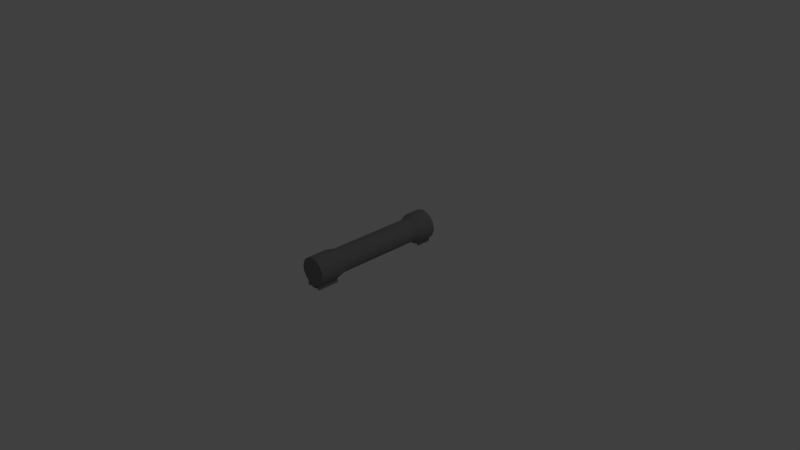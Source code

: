 # Source: Scope.blend  (saved by Blender 2.71.0; exported with 4.5.12 LTS)
import bpy
from mathutils import Matrix  # noqa: F401  (used for matrix-valued properties, if any)

bpy.ops.wm.read_factory_settings(use_empty=True)
scene = bpy.context.scene
scene.name = 'Scene'

# ---- collections
col_collection_1 = bpy.data.collections.new('Collection 1'); scene.collection.children.link(col_collection_1)

# ---- materials (node trees are filled in below, after node groups)
mat_scope = bpy.data.materials.new('Scope')
mat_scope.alpha_threshold = 0.0
mat_scope.use_transparent_shadow = False
mat_scope.diffuse_color = (0.2266, 0.2266, 0.2266, 1.0)
mat_scope.roughness = 0.5
mat_scope.line_color = (0.0, 0.0, 0.0, 1.0)
mat_scopeglass = bpy.data.materials.new('ScopeGlass')
mat_scopeglass.alpha_threshold = 0.0
mat_scopeglass.use_transparent_shadow = False
mat_scopeglass.roughness = 0.5
mat_scopeglass.line_color = (0.0, 0.0, 0.0, 1.0)
mat_scope_black = bpy.data.materials.new('Scope.Black')
mat_scope_black.alpha_threshold = 0.0
mat_scope_black.use_transparent_shadow = False
mat_scope_black.diffuse_color = (0.0, 0.0, 0.0, 1.0)
mat_scope_black.roughness = 0.5
mat_scope_black.line_color = (0.0, 0.0, 0.0, 1.0)

# ---- material node trees

# ---- world
world_world = bpy.data.worlds.new('World'); scene.world = world_world
world_world.color = (0.05088, 0.05088, 0.05088)
world_world.use_sun_shadow = False
world_world.sun_shadow_jitter_overblur = 0.0
world_world.cycles.sampling_method = 'MANUAL'
world_world.cycles.sample_map_resolution = 256

# ---- cameras
cam_camera = bpy.data.cameras.new('Camera')
cam_camera.clip_end = 100.0
cam_camera.lens = 35.0
cam_camera.sensor_width = 32.0
cam_camera.sensor_height = 18.0
cam_camera.ortho_scale = 7.314
cam_camera.dof.focus_distance = 0.0
cam_camera.dof.aperture_fstop = 128.0

# ---- lights
light_lamp = bpy.data.lights.new('Lamp', 'POINT')
light_lamp.transmission_factor = 0.0
light_lamp.cutoff_distance = 30.0
light_lamp.energy = 100.0
light_lamp.shadow_buffer_clip_start = 1.001
light_lamp.shadow_soft_size = 0.1
light_lamp.shadow_maximum_resolution = 0.006
light_lamp.use_absolute_resolution = True
light_lamp.cycles.use_multiple_importance_sampling = False

# ---- meshes
me_cylinder_001 = bpy.data.meshes.new('Cylinder.001')
me_cylinder_001.from_pydata([(0.0, 1.0, -1.0), (0.0, 1.0, 1.0), (0.1951, 0.9808, -1.0), (0.1951, 0.9808, 1.0), (0.3827, 0.9239, -1.0), (0.3827, 0.9239, 1.0), (0.5556, 0.8315, -1.0), (0.5556, 0.8315, 1.0), (0.7071, 0.7071, -1.0), (0.7071, 0.7071, 1.0), (0.8315, 0.5556, -1.0), (0.8315, 0.5556, 1.0), (0.9239, 0.3827, -1.0), (0.9239, 0.3827, 1.0), (0.9808, 0.1951, -1.0), (0.9808, 0.1951, 1.0), (1.0, 7.55e-08, -1.0), (1.0, 7.55e-08, 1.0), (0.9808, -0.1951, -1.0), (0.9808, -0.1951, 1.0), (0.9239, -0.3827, -1.0), (0.9239, -0.3827, 1.0), (0.8315, -0.5556, -1.0), (0.8315, -0.5556, 1.0), (0.7071, -0.7071, -1.0), (0.7071, -0.7071, 1.0), (0.5556, -0.8315, -1.0), (0.5556, -0.8315, 1.0), (0.3827, -0.9239, -1.0), (0.3827, -0.9239, 1.0), (0.1951, -0.9808, -1.0), (0.1951, -0.9808, 1.0), (-3.258e-07, -1.0, -1.0), (-3.258e-07, -1.0, 1.0), (-0.1951, -0.9808, -1.0), (-0.1951, -0.9808, 1.0), (-0.3827, -0.9239, -1.0), (-0.3827, -0.9239, 1.0), (-0.5556, -0.8315, -1.0), (-0.5556, -0.8315, 1.0), (-0.7071, -0.7071, -1.0), (-0.7071, -0.7071, 1.0), (-0.8315, -0.5556, -1.0), (-0.8315, -0.5556, 1.0), (-0.9239, -0.3827, -1.0), (-0.9239, -0.3827, 1.0), (-0.9808, -0.1951, -1.0), (-0.9808, -0.1951, 1.0), (-1.0, 9.656e-07, -1.0), (-1.0, 9.656e-07, 1.0), (-0.9808, 0.1951, -1.0), (-0.9808, 0.1951, 1.0), (-0.9239, 0.3827, -1.0), (-0.9239, 0.3827, 1.0), (-0.8315, 0.5556, -1.0), (-0.8315, 0.5556, 1.0), (-0.7071, 0.7071, -1.0), (-0.7071, 0.7071, 1.0), (-0.5556, 0.8315, -1.0), (-0.5556, 0.8315, 1.0), (-0.3827, 0.9239, -1.0), (-0.3827, 0.9239, 1.0), (-0.1951, 0.9808, -1.0), (-0.1951, 0.9808, 1.0), (-1.665e-07, 1.17, 1.195), (0.2283, 1.148, 1.195), (0.4478, 1.081, 1.195), (0.6501, 0.973, 1.195), (0.8275, 0.8275, 1.195), (0.973, 0.6501, 1.195), (1.081, 0.4478, 1.195), (1.148, 0.2283, 1.195), (1.17, 9.886e-08, 1.195), (1.148, -0.2283, 1.195), (1.081, -0.4478, 1.195), (0.973, -0.6501, 1.195), (0.8275, -0.8275, 1.195), (0.6501, -0.973, 1.195), (0.4478, -1.081, 1.195), (0.2283, -1.148, 1.195), (-5.478e-07, -1.17, 1.195), (-0.2283, -1.148, 1.195), (-0.4478, -1.081, 1.195), (-0.6501, -0.973, 1.195), (-0.8275, -0.8275, 1.195), (-0.973, -0.6501, 1.195), (-1.081, -0.4478, 1.195), (-1.148, -0.2283, 1.195), (-1.17, 1.14e-06, 1.195), (-1.148, 0.2283, 1.195), (-1.081, 0.4478, 1.195), (-0.973, 0.6501, 1.195), (-0.8275, 0.8275, 1.195), (-0.6501, 0.973, 1.195), (-0.4478, 1.081, 1.195), (-0.2283, 1.148, 1.195), (-1.764e-07, 1.17, 1.693), (0.2283, 1.148, 1.693), (0.4478, 1.081, 1.693), (0.6501, 0.973, 1.693), (0.8275, 0.8275, 1.693), (0.973, 0.6501, 1.693), (1.081, 0.4478, 1.693), (1.148, 0.2283, 1.693), (1.17, 9.494e-07, 1.693), (1.148, -0.2283, 1.693), (1.081, -0.4478, 1.693), (0.973, -0.6501, 1.693), (0.8275, -0.8275, 1.693), (0.6501, -0.973, 1.693), (0.4478, -1.081, 1.693), (0.2283, -1.148, 1.693), (-5.577e-07, -1.17, 1.693), (-0.2283, -1.148, 1.693), (-0.4478, -1.081, 1.693), (-0.6501, -0.973, 1.693), (-0.8275, -0.8274, 1.693), (-0.973, -0.6501, 1.693), (-1.081, -0.4478, 1.693), (-1.148, -0.2283, 1.693), (-1.17, 1.991e-06, 1.693), (-1.148, 0.2283, 1.693), (-1.081, 0.4478, 1.693), (-0.973, 0.6501, 1.693), (-0.8275, 0.8275, 1.693), (-0.6501, 0.973, 1.693), (-0.4478, 1.081, 1.693), (-0.2283, 1.148, 1.693), (1.132e-07, 1.275, -1.178), (0.2488, 1.251, -1.178), (0.488, 1.178, -1.178), (0.7085, 1.06, -1.178), (0.9018, 0.9018, -1.178), (1.06, 0.7085, -1.178), (1.178, 0.488, -1.178), (1.251, 0.2488, -1.178), (1.275, -3.227e-08, -1.178), (1.251, -0.2488, -1.178), (1.178, -0.488, -1.178), (1.06, -0.7085, -1.178), (0.9018, -0.9018, -1.178), (0.7085, -1.06, -1.178), (0.488, -1.178, -1.178), (0.2488, -1.251, -1.178), (-3.023e-07, -1.275, -1.178), (-0.2488, -1.251, -1.178), (-0.488, -1.178, -1.178), (-0.7085, -1.06, -1.178), (-0.9018, -0.9018, -1.178), (-1.06, -0.7085, -1.178), (-1.178, -0.488, -1.178), (-1.251, -0.2488, -1.178), (-1.275, 1.103e-06, -1.178), (-1.251, 0.2488, -1.178), (-1.178, 0.488, -1.178), (-1.06, 0.7085, -1.178), (-0.9018, 0.9018, -1.178), (-0.7085, 1.06, -1.178), (-0.488, 1.178, -1.178), (-0.2488, 1.251, -1.178), (2.26e-08, 1.275, -1.513), (0.2488, 1.251, -1.513), (0.488, 1.178, -1.513), (0.7085, 1.06, -1.513), (0.9018, 0.9018, -1.513), (1.06, 0.7085, -1.513), (1.178, 0.488, -1.513), (1.251, 0.2488, -1.513), (1.275, 6.82e-07, -1.513), (1.251, -0.2488, -1.513), (1.178, -0.488, -1.513), (1.06, -0.7085, -1.513), (0.9018, -0.9018, -1.513), (0.7085, -1.06, -1.513), (0.488, -1.178, -1.513), (0.2488, -1.251, -1.513), (-3.929e-07, -1.275, -1.513), (-0.2488, -1.251, -1.513), (-0.488, -1.178, -1.513), (-0.7085, -1.06, -1.513), (-0.9018, -0.9018, -1.513), (-1.06, -0.7085, -1.513), (-1.178, -0.488, -1.513), (-1.251, -0.2488, -1.513), (-1.275, 1.817e-06, -1.513), (-1.251, 0.2488, -1.513), (-1.178, 0.488, -1.513), (-1.06, 0.7085, -1.513), (-0.9018, 0.9018, -1.513), (-0.7085, 1.06, -1.513), (-0.488, 1.178, -1.513), (-0.2488, 1.251, -1.513), (4.582e-08, 0.9534, -1.513), (0.186, 0.9351, -1.513), (0.3648, 0.8808, -1.513), (0.5297, 0.7927, -1.513), (0.6741, 0.6741, -1.513), (0.7927, 0.5297, -1.513), (0.8808, 0.3648, -1.513), (0.9351, 0.186, -1.513), (0.9534, 7.497e-07, -1.513), (0.9351, -0.186, -1.513), (0.8808, -0.3648, -1.513), (0.7927, -0.5297, -1.513), (0.6741, -0.6741, -1.513), (0.5297, -0.7927, -1.513), (0.3648, -0.8808, -1.513), (0.186, -0.9351, -1.513), (-2.648e-07, -0.9534, -1.513), (-0.186, -0.9351, -1.513), (-0.3648, -0.8808, -1.513), (-0.5297, -0.7927, -1.513), (-0.6741, -0.6741, -1.513), (-0.7927, -0.5297, -1.513), (-0.8808, -0.3648, -1.513), (-0.9351, -0.186, -1.513), (-0.9534, 1.598e-06, -1.513), (-0.9351, 0.186, -1.513), (-0.8808, 0.3648, -1.513), (-0.7927, 0.5297, -1.513), (-0.6741, 0.6741, -1.513), (-0.5297, 0.7927, -1.513), (-0.3648, 0.8808, -1.513), (-0.186, 0.9351, -1.513), (3.971e-08, 0.9534, -1.459), (0.186, 0.9351, -1.459), (0.3648, 0.8808, -1.459), (0.5297, 0.7927, -1.459), (0.6741, 0.6741, -1.459), (0.7927, 0.5297, -1.459), (0.8808, 0.3648, -1.459), (0.9351, 0.186, -1.459), (0.9534, 5.013e-07, -1.459), (0.9351, -0.186, -1.459), (0.8808, -0.3648, -1.459), (0.7927, -0.5297, -1.459), (0.6741, -0.6741, -1.459), (0.5297, -0.7927, -1.459), (0.3648, -0.8808, -1.459), (0.186, -0.9351, -1.459), (-2.709e-07, -0.9534, -1.459), (-0.186, -0.9351, -1.459), (-0.3648, -0.8808, -1.459), (-0.5297, -0.7927, -1.459), (-0.6741, -0.6741, -1.459), (-0.7927, -0.5297, -1.459), (-0.8808, -0.3648, -1.459), (-0.9351, -0.186, -1.459), (-0.9534, 1.35e-06, -1.459), (-0.9351, 0.186, -1.459), (-0.8808, 0.3648, -1.459), (-0.7927, 0.5297, -1.459), (-0.6741, 0.6741, -1.459), (-0.5297, 0.7927, -1.459), (-0.3648, 0.8808, -1.459), (-0.186, 0.9351, -1.459), (0.6501, -1.378, 1.195), (0.4478, -1.378, 1.195), (0.2283, -1.378, 1.195), (-6.827e-07, -1.378, 1.195), (-0.2283, -1.378, 1.195), (-0.4478, -1.378, 1.195), (-0.6501, -1.378, 1.195), (0.6501, -1.378, 1.693), (0.4478, -1.378, 1.693), (0.2283, -1.378, 1.693), (-6.926e-07, -1.378, 1.693), (-0.2283, -1.378, 1.693), (-0.4478, -1.378, 1.693), (-0.6501, -1.378, 1.693), (0.7085, -1.378, -1.178), (0.488, -1.378, -1.178), (0.2488, -1.378, -1.178), (-4.372e-07, -1.378, -1.178), (-0.2488, -1.378, -1.178), (-0.488, -1.378, -1.178), (-0.7085, -1.378, -1.178), (0.7085, -1.378, -1.513), (0.488, -1.378, -1.513), (0.2488, -1.378, -1.513), (-5.278e-07, -1.378, -1.513), (-0.2488, -1.378, -1.513), (-0.488, -1.378, -1.513), (-0.7085, -1.378, -1.513), (-0.0373, -1.363, -1.454), (-0.0373, -1.363, -1.46), (0.0373, -1.363, -1.46), (0.0373, -1.363, -1.454), (-0.0373, -0.2287, -1.454), (-0.0373, -0.2287, -1.46), (0.0373, -0.2287, -1.46), (0.0373, -0.2287, -1.454), (-0.0373, 0.2514, -1.454), (-0.0373, 0.2514, -1.46), (0.0373, 0.2514, -1.46), (0.0373, 0.2514, -1.454), (-0.0373, 1.257, -1.454), (-0.0373, 1.257, -1.46), (0.0373, 1.257, -1.46), (0.0373, 1.257, -1.454), (-1.237, 0.02774, -1.454), (-1.237, 0.02774, -1.46), (-1.237, -0.04687, -1.46), (-1.237, -0.04687, -1.454), (-0.2191, 0.02774, -1.454), (-0.2191, 0.02774, -1.46), (-0.2191, -0.04687, -1.46), (-0.2191, -0.04687, -1.454), (0.2609, 0.02774, -1.454), (0.2609, 0.02774, -1.46), (0.2609, -0.04687, -1.46), (0.2609, -0.04687, -1.454), (1.312, 0.02774, -1.454), (1.312, 0.02774, -1.46), (1.312, -0.04687, -1.46), (1.312, -0.04687, -1.454)], [], [(0, 1, 3, 2), (2, 3, 5, 4), (4, 5, 7, 6), (6, 7, 9, 8), (8, 9, 11, 10), (10, 11, 13, 12), (12, 13, 15, 14), (14, 15, 17, 16), (16, 17, 19, 18), (18, 19, 21, 20), (20, 21, 23, 22), (22, 23, 25, 24), (24, 25, 27, 26), (26, 27, 29, 28), (28, 29, 31, 30), (30, 31, 33, 32), (32, 33, 35, 34), (34, 35, 37, 36), (36, 37, 39, 38), (38, 39, 41, 40), (40, 41, 43, 42), (42, 43, 45, 44), (44, 45, 47, 46), (46, 47, 49, 48), (48, 49, 51, 50), (50, 51, 53, 52), (52, 53, 55, 54), (54, 55, 57, 56), (56, 57, 59, 58), (58, 59, 61, 60), (55, 53, 90, 91), (62, 63, 1, 0), (60, 61, 63, 62), (60, 62, 159, 158), (93, 92, 124, 125), (11, 9, 68, 69), (33, 31, 79, 80), (61, 59, 93, 94), (39, 37, 82, 83), (3, 1, 64, 65), (17, 15, 71, 72), (45, 43, 85, 86), (23, 21, 74, 75), (51, 49, 88, 89), (7, 5, 66, 67), (29, 27, 77, 78), (57, 55, 91, 92), (35, 33, 80, 81), (13, 11, 69, 70), (63, 61, 94, 95), (41, 39, 83, 84), (19, 17, 72, 73), (47, 45, 86, 87), (25, 23, 75, 76), (53, 51, 89, 90), (9, 7, 67, 68), (31, 29, 78, 79), (59, 57, 92, 93), (37, 35, 81, 82), (15, 13, 70, 71), (1, 63, 95, 64), (43, 41, 84, 85), (21, 19, 73, 74), (49, 47, 87, 88), (5, 3, 65, 66), (27, 25, 76, 77), (97, 96, 127, 126, 125, 124, 123, 122, 121, 120, 119, 118, 117, 116, 115, 114, 113, 112, 111, 110, 109, 108, 107, 106, 105, 104, 103, 102, 101, 100, 99, 98), (82, 81, 113, 114), (71, 70, 102, 103), (91, 90, 122, 123), (69, 68, 100, 101), (113, 81, 260, 267), (89, 88, 120, 121), (67, 66, 98, 99), (109, 110, 264, 263), (87, 86, 118, 119), (65, 64, 96, 97), (76, 75, 107, 108), (64, 95, 127, 96), (85, 84, 116, 117), (74, 73, 105, 106), (94, 93, 125, 126), (110, 78, 257, 264), (72, 71, 103, 104), (92, 91, 123, 124), (111, 112, 266, 265), (70, 69, 101, 102), (90, 89, 121, 122), (68, 67, 99, 100), (79, 78, 110, 111), (88, 87, 119, 120), (66, 65, 97, 98), (77, 76, 108, 109), (86, 85, 117, 118), (75, 74, 106, 107), (95, 94, 126, 127), (84, 83, 115, 116), (73, 72, 104, 105), (149, 150, 182, 181), (38, 40, 148, 147), (16, 18, 137, 136), (44, 46, 151, 150), (22, 24, 140, 139), (50, 52, 154, 153), (6, 8, 132, 131), (28, 30, 143, 142), (56, 58, 157, 156), (34, 36, 146, 145), (12, 14, 135, 134), (62, 0, 128, 159), (40, 42, 149, 148), (18, 20, 138, 137), (46, 48, 152, 151), (2, 4, 130, 129), (24, 26, 141, 140), (52, 54, 155, 154), (8, 10, 133, 132), (30, 32, 144, 143), (58, 60, 158, 157), (36, 38, 147, 146), (0, 2, 129, 128), (14, 16, 136, 135), (42, 44, 150, 149), (20, 22, 139, 138), (48, 50, 153, 152), (4, 6, 131, 130), (26, 28, 142, 141), (54, 56, 156, 155), (32, 34, 145, 144), (10, 12, 134, 133), (183, 184, 216, 215), (138, 139, 171, 170), (158, 159, 191, 190), (147, 148, 180, 179), (136, 137, 169, 168), (156, 157, 189, 188), (145, 146, 178, 177), (134, 135, 167, 166), (154, 155, 187, 186), (132, 133, 165, 164), (78, 77, 256, 257), (152, 153, 185, 184), (130, 131, 163, 162), (175, 143, 272, 279), (150, 151, 183, 182), (128, 129, 161, 160), (139, 140, 172, 171), (159, 128, 160, 191), (148, 149, 181, 180), (137, 138, 170, 169), (157, 158, 190, 189), (80, 79, 258, 259), (135, 136, 168, 167), (155, 156, 188, 187), (178, 146, 275, 282), (133, 134, 166, 165), (153, 154, 186, 185), (131, 132, 164, 163), (142, 143, 175, 174), (151, 152, 184, 183), (129, 130, 162, 161), (140, 141, 173, 172), (217, 218, 250, 249), (161, 162, 194, 193), (172, 173, 205, 204), (181, 182, 214, 213), (170, 171, 203, 202), (190, 191, 223, 222), (179, 180, 212, 211), (168, 169, 201, 200), (188, 189, 221, 220), (177, 178, 210, 209), (166, 167, 199, 198), (186, 187, 219, 218), (164, 165, 197, 196), (175, 176, 208, 207), (184, 185, 217, 216), (162, 163, 195, 194), (173, 174, 206, 205), (182, 183, 215, 214), (160, 161, 193, 192), (171, 172, 204, 203), (191, 160, 192, 223), (180, 181, 213, 212), (169, 170, 202, 201), (189, 190, 222, 221), (178, 179, 211, 210), (167, 168, 200, 199), (187, 188, 220, 219), (176, 177, 209, 208), (165, 166, 198, 197), (185, 186, 218, 217), (163, 164, 196, 195), (174, 175, 207, 206), (224, 225, 226, 227, 228, 229, 230, 231, 232, 233, 234, 235, 236, 237, 238, 239, 240, 241, 242, 243, 244, 245, 246, 247, 248, 249, 250, 251, 252, 253, 254, 255), (195, 196, 228, 227), (206, 207, 239, 238), (215, 216, 248, 247), (193, 194, 226, 225), (204, 205, 237, 236), (213, 214, 246, 245), (202, 203, 235, 234), (222, 223, 255, 254), (211, 212, 244, 243), (200, 201, 233, 232), (220, 221, 253, 252), (209, 210, 242, 241), (198, 199, 231, 230), (218, 219, 251, 250), (196, 197, 229, 228), (207, 208, 240, 239), (216, 217, 249, 248), (194, 195, 227, 226), (205, 206, 238, 237), (214, 215, 247, 246), (192, 193, 225, 224), (203, 204, 236, 235), (223, 192, 224, 255), (212, 213, 245, 244), (201, 202, 234, 233), (221, 222, 254, 253), (210, 211, 243, 242), (199, 200, 232, 231), (219, 220, 252, 251), (208, 209, 241, 240), (197, 198, 230, 229), (259, 258, 265, 266), (257, 256, 263, 264), (262, 261, 268, 269), (260, 259, 266, 267), (272, 273, 280, 279), (270, 271, 278, 277), (275, 276, 283, 282), (273, 274, 281, 280), (143, 144, 273, 272), (142, 174, 278, 271), (176, 175, 279, 280), (141, 142, 271, 270), (174, 173, 277, 278), (83, 82, 261, 262), (145, 177, 281, 274), (81, 80, 259, 260), (114, 115, 269, 268), (115, 83, 262, 269), (146, 147, 276, 275), (112, 113, 267, 266), (77, 109, 263, 256), (179, 178, 282, 283), (144, 145, 274, 273), (147, 179, 283, 276), (177, 176, 280, 281), (82, 114, 268, 261), (173, 141, 270, 277), (79, 111, 265, 258), (288, 289, 285, 284), (289, 290, 286, 285), (290, 291, 287, 286), (291, 288, 284, 287), (284, 285, 286, 287), (291, 290, 289, 288), (296, 297, 293, 292), (297, 298, 294, 293), (298, 299, 295, 294), (299, 296, 292, 295), (292, 293, 294, 295), (299, 298, 297, 296), (304, 305, 301, 300), (305, 306, 302, 301), (306, 307, 303, 302), (307, 306, 305, 304), (312, 313, 309, 308), (313, 314, 310, 309), (314, 315, 311, 310), (308, 309, 310, 311)])
me_cylinder_001.polygons.foreach_set('material_index', [0, 0, 0, 0, 0, 0, 0, 0, 0, 0, 0, 0, 0, 0, 0, 0, 0, 0, 0, 0, 0, 0, 0, 0, 0, 0, 0, 0, 0, 0, 0, 0, 0, 0, 0, 0, 0, 0, 0, 0, 0, 0, 0, 0, 0, 0, 0, 0, 0, 0, 0, 0, 0, 0, 0, 0, 0, 0, 0, 0, 0, 0, 0, 0, 0, 0, 0, 0, 0, 0, 0, 0, 0, 0, 0, 0, 0, 0, 0, 0, 0, 0, 0, 0, 0, 0, 0, 0, 0, 0, 0, 0, 0, 0, 0, 0, 0, 0, 0, 0, 0, 0, 0, 0, 0, 0, 0, 0, 0, 0, 0, 0, 0, 0, 0, 0, 0, 0, 0, 0, 0, 0, 0, 0, 0, 0, 0, 0, 0, 0, 0, 0, 0, 0, 0, 0, 0, 0, 0, 0, 0, 0, 0, 0, 0, 0, 0, 0, 0, 0, 0, 0, 0, 0, 0, 0, 0, 0, 0, 0, 0, 0, 0, 0, 0, 0, 0, 0, 0, 0, 0, 0, 0, 0, 0, 0, 0, 0, 0, 0, 0, 0, 0, 0, 0, 0, 0, 0, 0, 0, 0, 0, 0, 0, 1, 0, 0, 0, 0, 0, 0, 0, 0, 0, 0, 0, 0, 0, 0, 0, 0, 0, 0, 0, 0, 0, 0, 0, 0, 0, 0, 0, 0, 0, 0, 0, 0, 0, 0, 0, 0, 0, 0, 0, 0, 0, 0, 0, 0, 0, 0, 0, 0, 0, 0, 0, 0, 0, 0, 0, 0, 0, 0, 0, 2, 2, 2, 2, 2, 2, 2, 2, 2, 2, 2, 2, 2, 2, 2, 2, 2, 2, 2, 2])
me_cylinder_001.materials.append(mat_scope)
me_cylinder_001.materials.append(mat_scopeglass)
me_cylinder_001.materials.append(mat_scope_black)
me_cylinder_001.use_remesh_preserve_volume = False
me_cylinder_001.use_remesh_preserve_attributes = False
me_cylinder_001.use_mirror_vertex_groups = False
me_cylinder_001.update()

# ---- objects
ob_cylinder = bpy.data.objects.new('Cylinder', me_cylinder_001)
ob_lamp = bpy.data.objects.new('Lamp', light_lamp)
ob_camera = bpy.data.objects.new('Camera', cam_camera)

# ---- transforms, parenting, visibility, modifiers, constraints
ob_cylinder.location = (0.0, 0.006963, 0.1264)
ob_cylinder.rotation_euler = (1.571, -0.0, 0.0)
ob_cylinder.scale = (0.1589, 0.1589, 0.5842)
ob_cylinder.lineart.crease_threshold = 0.0
ob_lamp.location = (4.076, 1.005, 5.904)
ob_lamp.rotation_euler = (0.6503, 0.05522, 1.866)
ob_lamp.lock_rotations_4d = False
ob_lamp.empty_display_type = 'ARROWS'
ob_lamp.color = (0.0, 0.0, 0.0, 0.0)
ob_lamp.lineart.crease_threshold = 0.0
ob_camera.location = (7.481, -6.508, 5.344)
ob_camera.rotation_euler = (1.109, 0.01082, 0.8149)
ob_camera.lock_rotations_4d = False
ob_camera.empty_display_type = 'ARROWS'
ob_camera.color = (0.0, 0.0, 0.0, 0.0)
ob_camera.display_type = 'WIRE'
ob_camera.lineart.crease_threshold = 0.0

# ---- collection membership
col_collection_1.objects.link(ob_cylinder)
col_collection_1.objects.link(ob_lamp)
col_collection_1.objects.link(ob_camera)

# ---- scene / render settings (as saved in the file)
scene.camera = ob_camera
scene.frame_start = 1; scene.frame_end = 250; scene.frame_set(1)
scene.render.engine = 'BLENDER_EEVEE_NEXT'
scene.render.resolution_percentage = 50
scene.render.dither_intensity = 0.0
scene.cycles.use_denoising = False
scene.cycles.samples = 10
scene.cycles.sampling_pattern = 'TABULATED_SOBOL'
scene.cycles.light_sampling_threshold = 0.0
scene.cycles.use_adaptive_sampling = False
scene.cycles.use_light_tree = False
scene.cycles.blur_glossy = 0.0
scene.cycles.volume_bounces = 1
scene.cycles.pixel_filter_type = 'GAUSSIAN'
scene.cycles.sample_clamp_indirect = 0.0
scene.view_settings.view_transform = 'Standard'
bpy.context.view_layer.update()
